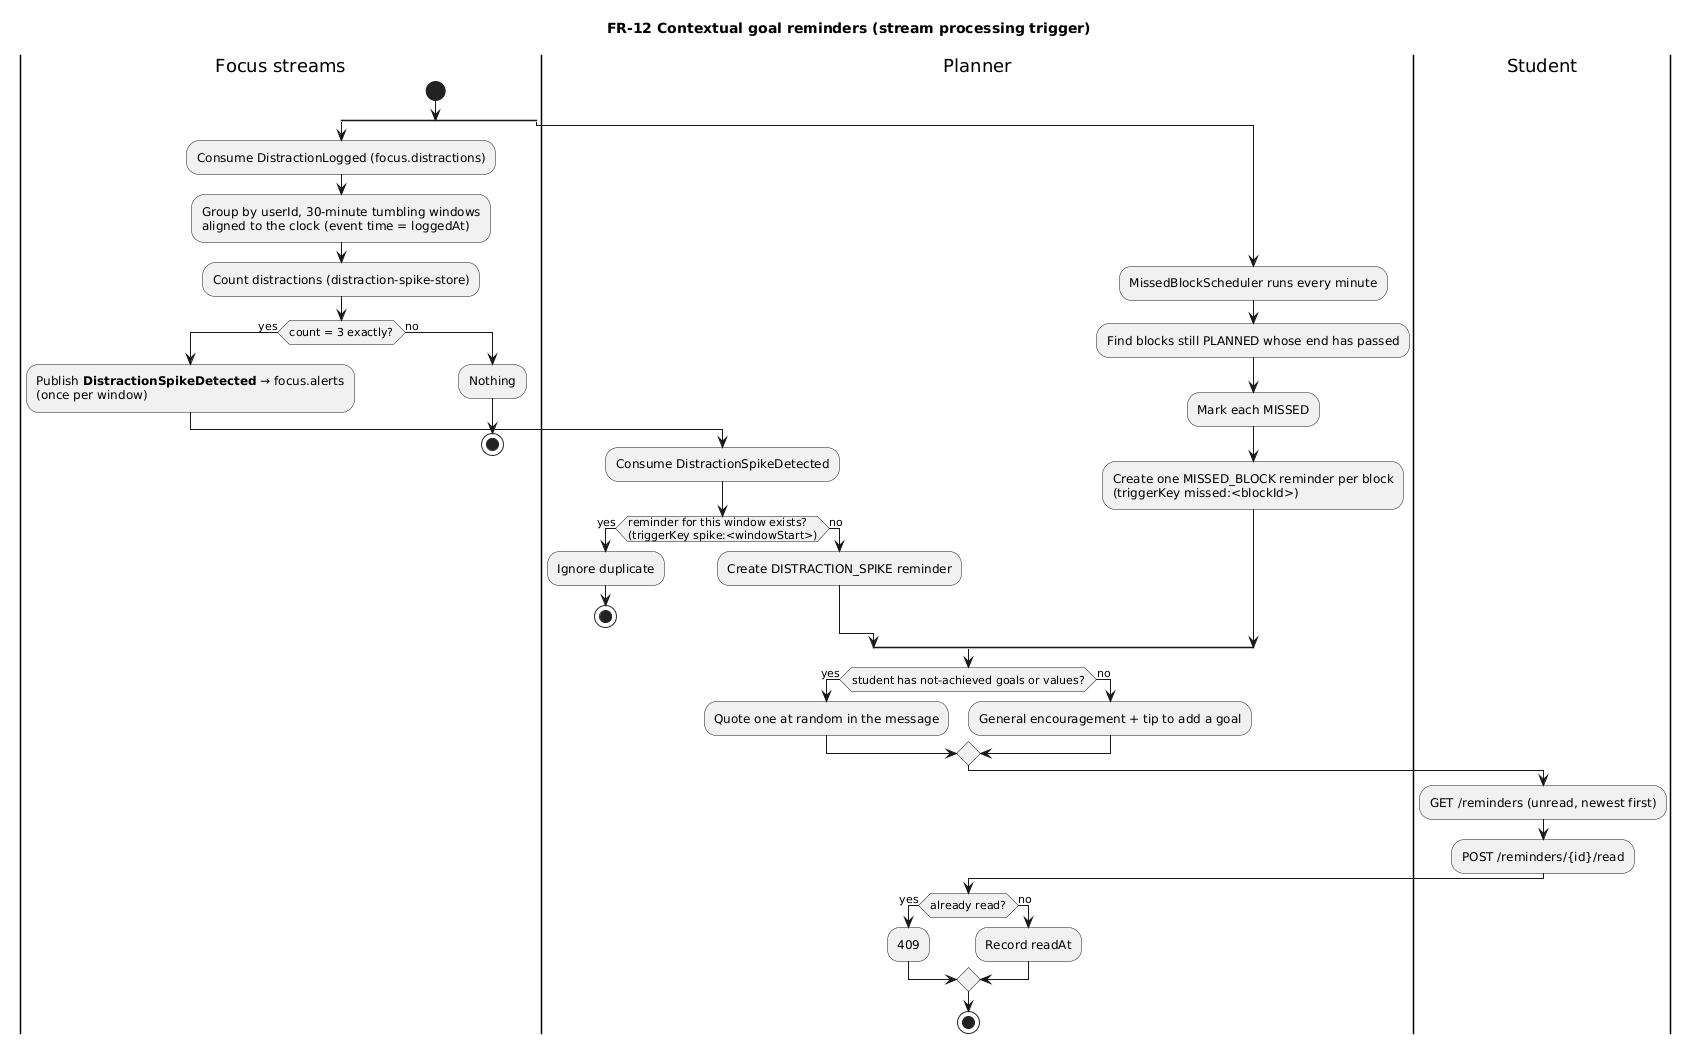

The diagram above was rendered by PlantUML. Its source (embedded in the PNG):
@startuml
' Origin: drafted with AI assistance (Claude Code) from FR-12 in docs/02-requirements.md; reviewed by the author.
title FR-12 Contextual goal reminders (stream processing trigger)
|Focus streams|
|Planner|
|Student|
|Focus streams|
start
split
  :Consume DistractionLogged (focus.distractions);
  :Group by userId, 30-minute tumbling windows\naligned to the clock (event time = loggedAt);
  :Count distractions (distraction-spike-store);
  if (count = 3 exactly?) then (yes)
    :Publish **DistractionSpikeDetected** → focus.alerts\n(once per window);
    |Planner|
    :Consume DistractionSpikeDetected;
    if (reminder for this window exists?\n(triggerKey spike:<windowStart>)) then (yes)
      :Ignore duplicate;
      stop
    else (no)
      :Create DISTRACTION_SPIKE reminder;
    endif
  else (no)
    |Focus streams|
    :Nothing;
    stop
  endif
split again
  |Planner|
  :MissedBlockScheduler runs every minute;
  :Find blocks still PLANNED whose end has passed;
  :Mark each MISSED;
  :Create one MISSED_BLOCK reminder per block\n(triggerKey missed:<blockId>);
end split
|Planner|
if (student has not-achieved goals or values?) then (yes)
  :Quote one at random in the message;
else (no)
  :General encouragement + tip to add a goal;
endif
|Student|
:GET /reminders (unread, newest first);
:POST /reminders/{id}/read;
|Planner|
if (already read?) then (yes)
  :409;
else (no)
  :Record readAt;
endif
stop
@enduml